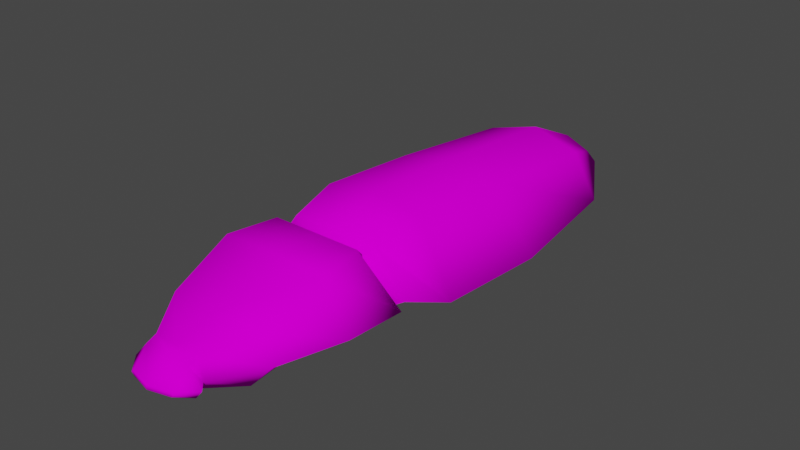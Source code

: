 # Source: bug_variant_1.blend  (saved by Blender 2.93.20; exported with 4.5.12 LTS)
import bpy
from mathutils import Matrix  # noqa: F401  (used for matrix-valued properties, if any)

bpy.ops.wm.read_factory_settings(use_empty=True)
scene = bpy.context.scene
scene.name = 'Scene'

# ---- collections
col_collection = bpy.data.collections.new('Collection'); scene.collection.children.link(col_collection)

# ---- images (referenced by path relative to the original .blend; pixels are not part of the script)
import os
ASSET_DIR = os.environ.get("B2B_ASSET_DIR", "")  # directory of the original .blend (textures are referenced by path, not embedded)
HERE = os.path.dirname(os.path.abspath(__file__))  # packed textures are extracted next to this script under _unpacked/

def load_image(name, relpath, width, height, colorspace="sRGB"):
    """Load a texture the original file referenced (path relative to the .blend, or extracted next to this script)."""
    p = next((c for c in (os.path.join(HERE, relpath), os.path.join(ASSET_DIR, relpath)) if relpath and os.path.exists(c)), "")
    if p:
        img = bpy.data.images.load(p, check_existing=True)
        img.name = name
    else:  # same state as the original file: an image datablock whose file is absent (Cycles renders it pink)
        img = bpy.data.images.new(name, width, height)
        img.source = "FILE"
        img.filepath = "//" + (relpath or name)
    img.colorspace_settings.name = colorspace
    return img
img_texture_bug_png = load_image('texture_bug.png', 'texture_bug.png', 1024, 1024, 'sRGB')

# ---- materials (node trees are filled in below, after node groups)
mat_bug_mat = bpy.data.materials.new('Bug_mat')
mat_bug_mat.use_transparent_shadow = False

# ---- material node trees
mat_bug_mat.use_nodes = True; mat_bug_mat.node_tree.nodes.clear()
_N = mat_bug_mat.node_tree.nodes; _L = mat_bug_mat.node_tree.links
n0 = _N.new('ShaderNodeOutputMaterial'); n0.name = 'Material Output'; n0.location = (300, 300)
n1 = _N.new('ShaderNodeBsdfPrincipled'); n1.name = 'Principled BSDF'; n1.location = (10, 300)
n1.distribution = 'GGX'
n1.subsurface_method = 'BURLEY'
n1.inputs[2].default_value = 0.0
n1.inputs[3].default_value = 1.45
n1.inputs[13].default_value = 0.0
n1.inputs[27].default_value = (0.0, 0.0, 0.0, 1.0)
n1.inputs[28].default_value = 1.0
n2 = _N.new('ShaderNodeTexImage'); n2.name = 'Image Texture'; n2.location = (-301, 184)
n2.image = img_texture_bug_png
_L.new(n1.outputs[0], n0.inputs[0])
_L.new(n2.outputs[0], n1.inputs[0])
n0.is_active_output = True

# ---- world
world_world = bpy.data.worlds.new('World'); scene.world = world_world
world_world.use_nodes = True; world_world.node_tree.nodes.clear()
_N = world_world.node_tree.nodes; _L = world_world.node_tree.links
n0 = _N.new('ShaderNodeOutputWorld'); n0.name = 'World Output'; n0.location = (300, 300)
n1 = _N.new('ShaderNodeBackground'); n1.name = 'Background'; n1.location = (10, 300)
n1.inputs[0].default_value = (0.05088, 0.05088, 0.05088, 1.0)
_L.new(n1.outputs[0], n0.inputs[0])
n0.is_active_output = True
world_world.color = (0.05088, 0.05088, 0.05088)
world_world.use_sun_shadow = False
world_world.sun_shadow_jitter_overblur = 0.0

# ---- meshes
me_cube_013 = bpy.data.meshes.new('Cube.013')
me_cube_013.from_pydata([(-2.349e-23, 1.946, -6.01), (1.279, 2.693, -4.094), (-3.524e-23, 1.65, -6.009), (0.9628, 1.183, -4.088), (-2.99e-23, 1.784, -6.009), (0.6298, 1.183, 3.434), (1.155, 3.027, 3.406), (1.807e-22, 3.13, 3.365), (1.081e-22, 1.183, 3.646), (0.5357, 1.183, 3.657), (1.077, 2.316, 3.629), (1.528e-22, 2.316, 3.629), (0.9371, 1.183, -0.5467), (1.342, 3.069, -0.5522), (1.219e-22, 3.348, -0.6548), (3.78e-23, 1.183, -0.5467), (5.003e-23, 3.027, -4.184), (0.8888, 1.756, -5.814), (-2.274e-23, 1.183, -4.158), (-3.31e-23, 1.62, -5.812), (0.9037, 1.183, 2.183), (1.292, 3.305, 2.189), (1.734e-22, 3.479, 2.103), (8.283e-23, 1.183, 2.14), (0.5312, 1.183, 3.84), (1.111, 3.027, 3.813), (1.841e-22, 3.027, 3.813), (0.5804, 1.183, 4.015), (1.136, 3.213, 3.987), (1.944e-22, 3.213, 3.987), (1.143e-22, 1.183, 4.015), (1.892, 2.013, 3.406), (1.077, 2.013, 3.629), (2.398, 1.54, -0.5466), (-7.5e-24, 2.267, -5.818), (1.903, 1.54, -4.126), (2.166, 1.54, 2.183), (1.111, 2.013, 3.813), (2.093, 2.013, 3.741), (0.5716, 1.62, -5.814), (0.635, 1.988, -5.815), (0.5804, 1.183, 5.191), (1.383, 3.213, 5.19), (2.141e-22, 3.213, 5.163), (1.34e-22, 1.183, 5.191), (1.993, 2.013, 5.19), (0.8781, 1.321, 6.815), (1.179, 2.651, 6.8), (2.188e-22, 2.651, 6.773), (1.662e-22, 1.321, 6.788), (1.509, 2.002, 6.8), (0.5379, 1.653, 7.819), (0.563, 2.415, 7.803), (2.267e-22, 2.415, 7.803), (1.967e-22, 1.653, 7.819), (0.7385, 1.892, 7.83), (0.7476, 1.653, 8.038), (0.5953, 2.299, 8.018), (2.304e-22, 2.415, 8.022), (2.004e-22, 1.653, 8.038), (0.9482, 1.892, 8.049), (0.5376, 1.794, 8.431), (0.5445, 1.911, 8.431), (2.195e-22, 1.911, 8.568), (2.149e-22, 1.794, 8.568), (0.5985, 1.866, 8.435)], [], [(21, 22, 7, 6), (36, 21, 6, 31), (23, 20, 5, 8), (6, 7, 11, 10), (31, 6, 10, 32), (8, 5, 9), (18, 3, 12, 15), (35, 1, 13, 33), (1, 16, 14, 13), (28, 29, 43, 42), (30, 27, 41, 44), (38, 28, 42, 45), (17, 39, 2, 4), (40, 17, 4, 0), (39, 19, 2), (15, 12, 20, 23), (33, 13, 21, 36), (13, 14, 22, 21), (10, 11, 26, 25), (32, 10, 25, 37), (8, 9, 24), (25, 26, 29, 28), (37, 25, 28, 38), (8, 24, 27, 30), (24, 37, 38, 27), (9, 32, 37, 24), (12, 33, 36, 20), (34, 40, 0), (35, 3, 39, 17), (3, 35, 33, 12), (5, 31, 32, 9), (20, 36, 31, 5), (16, 1, 40, 34), (1, 35, 17, 40), (3, 18, 19, 39), (27, 38, 45, 41), (41, 45, 50, 46), (44, 41, 46, 49), (42, 43, 48, 47), (45, 42, 47, 50), (50, 47, 52, 55), (49, 46, 51, 54), (47, 48, 53, 52), (46, 50, 55, 51), (55, 52, 57, 60), (54, 51, 56, 59), (52, 53, 58, 57), (51, 55, 60, 56), (60, 57, 62, 65), (59, 56, 61, 64), (57, 58, 63, 62), (56, 60, 65, 61), (64, 61, 62, 63), (65, 62, 61)])
me_cube_013.polygons.foreach_set('use_smooth', [True] * 54)
_uv = me_cube_013.uv_layers.new(name='UVMap')
_uv.uv.foreach_set('vector', [0.831, 0.6889, 0.7958, 0.6893, 0.8001, 0.6635, 0.8329, 0.6652, 0.8843, 0.689, 0.831, 0.6889, 0.8329, 0.6652, 0.8682, 0.6647, 0.1654, 0.4904, 0.1678, 0.5074, 0.1422, 0.5103, 0.1342, 0.5005, 0.1434, 0.5653, 0.1379, 0.5884, 0.1206, 0.5816, 0.1277, 0.5514, 0.1493, 0.5444, 0.1434, 0.5653, 0.1277, 0.5514, 0.1315, 0.5419, 0.1342, 0.5005, 0.1422, 0.5103, 0.1334, 0.5134, 0.2816, 0.5086, 0.2719, 0.5219, 0.2158, 0.5073, 0.2179, 0.4901, 0.8688, 0.8088, 0.8358, 0.8046, 0.8337, 0.7402, 0.8843, 0.7422, 0.8358, 0.8046, 0.8019, 0.8085, 0.7964, 0.7425, 0.8337, 0.7402, 0.839, 0.7523, 0.8017, 0.7528, 0.8017, 0.7243, 0.8456, 0.7263, 0.1271, 0.4981, 0.1231, 0.5082, 0.1001, 0.5028, 0.1018, 0.4901, 0.8886, 0.7606, 0.839, 0.7523, 0.8456, 0.7263, 0.8886, 0.7259, 0.2903, 0.5402, 0.294, 0.5373, 0.3042, 0.5366, 0.3045, 0.5391, 0.8321, 0.8394, 0.8412, 0.8401, 0.8215, 0.8497, 0.8189, 0.8473, 0.294, 0.5373, 0.3027, 0.5333, 0.3042, 0.5366, 0.2179, 0.4901, 0.2158, 0.5073, 0.1678, 0.5074, 0.1654, 0.4904, 0.8843, 0.7422, 0.8337, 0.7402, 0.831, 0.6889, 0.8843, 0.689, 0.8337, 0.7402, 0.7964, 0.7425, 0.7958, 0.6893, 0.831, 0.6889, 0.1277, 0.5514, 0.1206, 0.5816, 0.1113, 0.5817, 0.1108, 0.5616, 0.1315, 0.5419, 0.1277, 0.5514, 0.1108, 0.5616, 0.1277, 0.5409, 0.1342, 0.5005, 0.1334, 0.5134, 0.1283, 0.5109, 0.8389, 0.7581, 0.8019, 0.7588, 0.8017, 0.7528, 0.839, 0.7523, 0.8621, 0.775, 0.8389, 0.7581, 0.839, 0.7523, 0.8886, 0.7606, 0.1342, 0.5005, 0.1283, 0.5109, 0.1231, 0.5082, 0.1271, 0.4981, 0.1283, 0.5109, 0.1277, 0.5409, 0.1089, 0.5392, 0.1231, 0.5082, 0.1334, 0.5134, 0.1315, 0.5419, 0.1277, 0.5409, 0.1283, 0.5109, 0.2158, 0.5073, 0.2145, 0.5389, 0.1706, 0.5378, 0.1678, 0.5074, 0.8142, 0.841, 0.8321, 0.8394, 0.8189, 0.8473, 0.2666, 0.5382, 0.2719, 0.5219, 0.294, 0.5373, 0.2903, 0.5402, 0.2719, 0.5219, 0.2666, 0.5382, 0.2145, 0.5389, 0.2158, 0.5073, 0.1422, 0.5103, 0.1493, 0.5444, 0.1315, 0.5419, 0.1334, 0.5134, 0.1678, 0.5074, 0.1706, 0.5378, 0.1493, 0.5444, 0.1422, 0.5103, 0.8019, 0.8085, 0.8358, 0.8046, 0.8321, 0.8394, 0.8142, 0.841, 0.8358, 0.8046, 0.8688, 0.8088, 0.8412, 0.8401, 0.8321, 0.8394, 0.2719, 0.5219, 0.2816, 0.5086, 0.3027, 0.5333, 0.294, 0.5373, 0.1231, 0.5082, 0.1089, 0.5392, 0.09245, 0.5348, 0.1001, 0.5028, 0.1001, 0.5028, 0.09245, 0.5348, 0.06712, 0.5288, 0.06643, 0.5118, 0.1018, 0.4901, 0.1001, 0.5028, 0.06643, 0.5118, 0.06161, 0.4924, 0.8456, 0.7263, 0.8017, 0.7243, 0.8124, 0.6845, 0.8504, 0.6898, 0.8886, 0.7259, 0.8456, 0.7263, 0.8504, 0.6898, 0.8741, 0.687, 0.8741, 0.687, 0.8504, 0.6898, 0.8394, 0.6632, 0.8571, 0.6588, 0.06161, 0.4924, 0.06643, 0.5118, 0.04288, 0.5147, 0.03669, 0.5039, 0.8504, 0.6898, 0.8124, 0.6845, 0.8208, 0.66, 0.8394, 0.6632, 0.06643, 0.5118, 0.06712, 0.5288, 0.04433, 0.5217, 0.04288, 0.5147, 0.04433, 0.5217, 0.04, 0.5311, 0.03849, 0.5263, 0.03952, 0.522, 0.03669, 0.5039, 0.04288, 0.5147, 0.03973, 0.5188, 0.03237, 0.5064, 0.04, 0.5311, 0.02936, 0.5388, 0.02646, 0.535, 0.03849, 0.5263, 0.04288, 0.5147, 0.04433, 0.5217, 0.03952, 0.522, 0.03973, 0.5188, 0.03952, 0.522, 0.03849, 0.5263, 0.03449, 0.5211, 0.03524, 0.5206, 0.03237, 0.5064, 0.03973, 0.5188, 0.03479, 0.5196, 0.02585, 0.5159, 0.03849, 0.5263, 0.02646, 0.535, 0.02497, 0.5184, 0.03449, 0.5211, 0.03973, 0.5188, 0.03952, 0.522, 0.03524, 0.5206, 0.03479, 0.5196, 0.02585, 0.5159, 0.03479, 0.5196, 0.03449, 0.5211, 0.02497, 0.5184, 0.03524, 0.5206, 0.03449, 0.5211, 0.03479, 0.5196])
me_cube_013.materials.append(mat_bug_mat)
me_cube_013.use_remesh_fix_poles = True
me_cube_013.use_remesh_preserve_attributes = False
me_cube_013.use_mirror_x = True
me_cube_013.update()
arm_armature_012 = bpy.data.armatures.new('Armature.012')  # bones are not reproduced

# ---- objects
ob_body_spine = bpy.data.objects.new('body_spine', arm_armature_012)
ob_spike_001 = bpy.data.objects.new('spike.001', me_cube_013)

# ---- transforms, parenting, visibility, modifiers, constraints
ob_body_spine.location = (-0.0347, -0.5055, 0.8475)
ob_body_spine.rotation_euler = (1.571, 2.22e-16, 2.22e-16)
ob_body_spine.show_in_front = True
ob_spike_001.parent = ob_body_spine
ob_spike_001.matrix_parent_inverse = Matrix(((1.0, 2.22e-16, -2.22e-16, 0.0347), (2.22e-16, -4.371e-08, 1.0, -0.8475), (2.22e-16, -1.0, -4.371e-08, -0.5055), (-0.0, 0.0, -0.0, 1.0)))
ob_spike_001.location = (0.01635, -0.1802, -1.319)
ob_spike_001.rotation_euler = (1.571, 2.22e-16, 2.22e-16)
ob_spike_001.lineart.crease_threshold = 0.0
ob_spike_001.use_mesh_mirror_x = True
_vg = ob_spike_001.vertex_groups.new(name='Bone.013')
for _i, _w in zip([5, 6, 7, 8, 9, 10, 11, 21, 24, 25, 27, 28, 30, 31, 32, 36, 37, 38, 41, 42, 44, 45, 46, 47, 49, 50, 51, 52, 54, 55, 56, 57, 59, 60, 61, 62, 64, 65], [0.02515, 0.1147, 0.06198, 0.01787, 0.3367, 0.2641, 0.006365, 0.002099, 0.7268, 0.1454, 0.8879, 0.1454, 0.4914, 0.07144, 0.4261, 0.01002, 0.7457, 0.9389, 0.8879, 0.1454, 0.4914, 0.9389, 0.8879, 0.1454, 0.4914, 0.9389, 0.8879, 0.1454, 0.4914, 0.9389, 0.8879, 0.1454, 0.4914, 0.9389, 0.8879, 0.1454, 0.4914, 0.9389]): _vg.add([_i], _w, 'REPLACE')
_vg = ob_spike_001.vertex_groups.new(name='Bone.014')
_vg = ob_spike_001.vertex_groups.new(name='Bone.015')
for _i, _w in zip([5, 6, 7, 8, 9, 10, 11, 21, 22, 24, 25, 26, 28, 29, 31, 32, 37, 42, 43, 47, 48, 52, 53, 57, 58, 62, 63], [0.05067, 0.2771, 0.3293, 0.8434, 0.1018, 0.2878, 0.6674, 0.05565, 0.07075, 0.07746, 0.1123, 0.1011, 0.04532, 0.003796, 0.06044, 0.2667, 0.1015, 0.04532, 0.003796, 0.04532, 0.003796, 0.04532, 0.003796, 0.04532, 0.003796, 0.04532, 0.003796]): _vg.add([_i], _w, 'REPLACE')
_vg = ob_spike_001.vertex_groups.new(name='Bone.016')
for _i, _w in zip([4, 5, 6, 7, 8, 9, 10, 12, 17, 20, 21, 23, 24, 25, 31, 32, 33, 35, 36, 37], [0.06796, 0.8633, 0.1109, 0.05806, 0.04172, 0.5263, 0.1895, 0.04454, 0.06796, 0.1615, 0.06645, 0.06508, 0.163, 0.05369, 0.7604, 0.2222, 0.1459, 0.06796, 0.3571, 0.09342]): _vg.add([_i], _w, 'REPLACE')
_vg = ob_spike_001.vertex_groups.new(name='Bone.023')
_vg = ob_spike_001.vertex_groups.new(name='Bone.024')
for _i, _w in zip([1, 2, 3, 4, 5, 6, 7, 12, 14, 15, 17, 18, 19, 20, 21, 22, 23, 33, 35, 36, 39, 40], [0.03049, 0.07949, 0.07765, 0.0902, 0.01445, 0.0692, 0.1121, 0.1622, 0.03245, 0.2462, 0.0902, 0.07949, 0.07949, 0.6302, 0.1001, 0.3999, 0.726, 0.1166, 0.0902, 0.1752, 0.07765, 0.03049]): _vg.add([_i], _w, 'REPLACE')
_vg = ob_spike_001.vertex_groups.new(name='Bone.025')
for _i, _w in zip([1, 2, 3, 4, 6, 7, 10, 12, 13, 14, 15, 17, 18, 19, 20, 21, 22, 23, 31, 32, 33, 35, 36, 39, 40], [0.213, 0.0918, 0.1761, 0.2509, 0.1767, 0.08316, 0.02453, 0.5236, 0.7894, 0.07555, 0.238, 0.2509, 0.0918, 0.0918, 0.1065, 0.6143, 0.1367, 0.03962, 0.03186, 0.0001329, 0.3886, 0.2509, 0.265, 0.1761, 0.213]): _vg.add([_i], _w, 'REPLACE')
_vg = ob_spike_001.vertex_groups.new(name='Bone.026')
_vg = ob_spike_001.vertex_groups.new(name='Bone.027')
for _i, _w in zip([0, 1, 2, 3, 4, 6, 7, 12, 13, 14, 15, 16, 17, 18, 19, 20, 21, 22, 23, 33, 34, 35, 36, 39, 40], [0.9654, 0.7081, 0.6974, 0.6586, 0.5403, 0.01975, 0.04692, 0.1918, 0.1448, 0.7882, 0.2532, 0.9654, 0.5403, 0.6974, 0.6974, 0.04181, 0.06895, 0.1598, 0.0271, 0.2903, 0.9654, 0.5403, 0.1186, 0.6586, 0.7081]): _vg.add([_i], _w, 'REPLACE')
_vg = ob_spike_001.vertex_groups.new(name='Bone.028')
for _i, _w in zip([2, 3, 4, 6, 7, 12, 14, 15, 17, 18, 19, 21, 22, 23, 33, 35, 39], [0.1136, 0.05667, 0.02149, 0.03864, 0.08114, 0.06321, 0.07434, 0.2432, 0.02149, 0.1136, 0.1136, 0.01425, 0.1349, 0.04254, 0.01175, 0.02149, 0.05667]): _vg.add([_i], _w, 'REPLACE')
_vg = ob_spike_001.vertex_groups.new(name='Bone.029')
_vg = ob_spike_001.vertex_groups.new(name='Bone.030')
for _i, _w in zip([6, 7, 8, 23], [0.007241, 0.05687, 0.02877, 0.06374]): _vg.add([_i], _w, 'REPLACE')
_vg = ob_spike_001.vertex_groups.new(name='Bone.031')
_vg = ob_spike_001.vertex_groups.new(name='Bone.032')
for _i, _w in zip([6, 7, 10, 11, 22, 25, 26, 28, 29, 32, 37, 38, 42, 43, 45, 47, 48, 50, 52, 53, 55, 57, 58, 60, 62, 63, 65], [0.118, 0.1206, 0.1706, 0.1763, 0.00351, 0.6369, 0.8488, 0.7452, 0.9358, 0.002459, 0.02034, 0.02889, 0.7452, 0.9358, 0.02889, 0.7452, 0.9358, 0.02889, 0.7452, 0.9358, 0.02889, 0.7452, 0.9358, 0.02889, 0.7452, 0.9358, 0.02889]): _vg.add([_i], _w, 'REPLACE')
_vg = ob_spike_001.vertex_groups.new(name='Bone.035')
_vg = ob_spike_001.vertex_groups.new(name='Bone.038')
_vg = ob_spike_001.vertex_groups.new(name='Bone.036')
_vg = ob_spike_001.vertex_groups.new(name='Bone.037')
_vg = ob_spike_001.vertex_groups.new(name='Bone.033')
for _i, _w in zip([7, 8, 27, 30, 41, 44, 46, 49, 51, 54, 56, 59, 61, 64], [0.04399, 0.01619, 0.05668, 0.4923, 0.05668, 0.4923, 0.05668, 0.4923, 0.05668, 0.4923, 0.05668, 0.4923, 0.05668, 0.4923]): _vg.add([_i], _w, 'REPLACE')
_vg = ob_spike_001.vertex_groups.new(name='Bone.034')
_vg = ob_spike_001.vertex_groups.new(name='body_mid')
for _i, _w in zip([5, 6, 7, 8, 9, 10, 11, 21, 24, 25, 26, 27, 28, 29, 30, 31, 32, 36, 37, 38, 41, 42, 43, 44, 45, 46, 47, 48, 49, 50, 51, 52, 53, 54, 55, 56, 57, 58, 59, 60, 61, 62, 63, 64, 65], [0.08862, 0.1184, 0.09277, 0.1188, 0.2066, 0.3044, 0.1722, 0.01377, 0.3536, 0.6127, 0.685, 0.4415, 0.678, 0.7606, 0.4243, 0.1502, 0.2865, 0.03043, 0.471, 0.6176, 0.4415, 0.678, 0.7606, 0.4243, 0.6176, 0.4415, 0.678, 0.7606, 0.4243, 0.6176, 0.4415, 0.678, 0.7606, 0.4243, 0.6176, 0.4415, 0.678, 0.7606, 0.4243, 0.6176, 0.4415, 0.678, 0.7606, 0.4243, 0.6176]): _vg.add([_i], _w, 'REPLACE')
_vg = ob_spike_001.vertex_groups.new(name='body_head')
for _i, _w in zip([10, 25, 26, 27, 28, 29, 30, 32, 37, 38, 41, 42, 43, 44, 45, 46, 47, 48, 49, 50, 51, 52, 53, 54, 55, 56, 57, 58, 59, 60, 61, 62, 63, 64, 65], [0.03209, 0.1008, 0.06827, 0.05912, 0.1683, 0.1374, 0.05857, 0.01317, 0.05318, 0.1601, 0.05912, 0.1683, 0.1374, 0.05857, 0.1601, 0.05912, 0.1683, 0.1374, 0.05857, 0.1601, 0.05912, 0.1683, 0.1374, 0.05857, 0.1601, 0.05912, 0.1683, 0.1374, 0.05857, 0.1601, 0.05912, 0.1683, 0.1374, 0.05857, 0.1601]): _vg.add([_i], _w, 'REPLACE')
_vg = ob_spike_001.vertex_groups.new(name='spike_nose')
_vg = ob_spike_001.vertex_groups.new(name='body_tail')
for _i, _w in zip([0, 1, 2, 3, 4, 5, 6, 7, 8, 9, 10, 11, 12, 13, 14, 15, 16, 17, 18, 19, 20, 21, 22, 23, 24, 25, 26, 27, 28, 29, 30, 31, 32, 33, 34, 35, 36, 37, 38, 39, 40, 41, 42, 43, 44, 45, 46, 47, 48, 49, 50, 51, 52, 53, 54, 55, 56, 57, 58, 59, 60, 61, 62, 63, 64, 65], [0.9983, 0.9968, 0.9993, 0.9986, 0.9957, 0.904, 0.8652, 0.8947, 0.871, 0.7777, 0.6522, 0.808, 0.9944, 0.9893, 0.9931, 0.9962, 0.9983, 0.9957, 0.9993, 0.9993, 0.9789, 0.9638, 0.9726, 0.9818, 0.6237, 0.2809, 0.2446, 0.4964, 0.1441, 0.09891, 0.5162, 0.8305, 0.68, 0.9873, 0.9983, 0.9957, 0.9547, 0.4726, 0.2123, 0.9986, 0.9968, 0.4964, 0.1441, 0.09891, 0.5162, 0.2123, 0.4964, 0.1441, 0.09891, 0.5162, 0.2123, 0.4964, 0.1441, 0.09891, 0.5162, 0.2123, 0.4964, 0.1441, 0.09891, 0.5162, 0.2123, 0.4964, 0.1441, 0.09891, 0.5162, 0.2123]): _vg.add([_i], _w, 'REPLACE')
_vg = ob_spike_001.vertex_groups.new(name='head')
for _i, _w in zip([5, 6, 7, 8, 9, 10, 11, 20, 21, 22, 23, 24, 25, 26, 27, 28, 29, 30, 31, 32, 36, 37, 38, 41, 42, 43, 44, 45, 46, 47, 48, 49, 50, 51, 52, 53, 54, 55, 56, 57, 58, 59, 60, 61, 62, 63, 64, 65], [0.3626, 0.1787, 0.2374, 0.6864, 0.5895, 0.4532, 0.9935, 0.05805, 0.03048, 0.03299, 0.05197, 0.7291, 0.7893, 0.9622, 0.8126, 0.8595, 0.9636, 0.818, 0.2007, 0.414, 0.05219, 0.6077, 0.7616, 0.9653, 0.9604, 0.9863, 0.9664, 0.9407, 0.9938, 0.9922, 0.9986, 0.9955, 0.9897, 0.9991, 0.9989, 0.9999, 0.9996, 0.9988, 0.9993, 0.9994, 0.9999, 0.9998, 0.9993, 0.9997, 0.9997, 0.9999, 0.9999, 0.9996]): _vg.add([_i], _w, 'REPLACE')
_vg = ob_spike_001.vertex_groups.new(name='tail')
for _i, _w in zip([0, 1, 2, 3, 4, 6, 12, 13, 14, 15, 16, 17, 18, 19, 20, 21, 22, 23, 31, 33, 34, 35, 36, 39, 40], [0.9995, 0.9948, 0.9995, 0.9954, 0.9995, 0.006625, 0.9341, 0.9252, 0.9438, 0.9403, 0.9973, 0.999, 0.9971, 0.9994, 0.09113, 0.09639, 0.09279, 0.09588, 0.04838, 0.9033, 0.9995, 0.9925, 0.1358, 0.9993, 0.9992]): _vg.add([_i], _w, 'REPLACE')
_vg = ob_spike_001.vertex_groups.new(name='mid')
for _i, _w in zip([5, 6, 7, 8, 9, 10, 12, 13, 14, 15, 20, 21, 22, 23, 24, 25, 26, 27, 28, 29, 30, 31, 32, 33, 36, 37, 38, 41, 42, 44, 45], [0.6169, 0.793, 0.7445, 0.3011, 0.3972, 0.534, 0.06182, 0.07125, 0.05358, 0.05616, 0.8508, 0.8634, 0.8657, 0.8522, 0.2622, 0.206, 0.0239, 0.1815, 0.1374, 0.0211, 0.1752, 0.7501, 0.571, 0.09096, 0.812, 0.3822, 0.2324, 0.01727, 0.02742, 0.01495, 0.05778]): _vg.add([_i], _w, 'REPLACE')
_m = ob_spike_001.modifiers.new('Mirror', 'MIRROR')
_m.use_clip = True
_m = ob_spike_001.modifiers.new('Armature', 'ARMATURE')
_m.object = ob_body_spine

# ---- collection membership
col_collection.objects.link(ob_body_spine)
col_collection.objects.link(ob_spike_001)

# ---- scene / render settings (as saved in the file)
scene.frame_start = 1; scene.frame_end = 250; scene.frame_set(1)
scene.render.engine = 'BLENDER_EEVEE_NEXT'
scene.cycles.use_denoising = False
scene.cycles.samples = 128
scene.cycles.sampling_pattern = 'TABULATED_SOBOL'
scene.cycles.use_adaptive_sampling = False
scene.cycles.use_light_tree = False
scene.view_settings.view_transform = 'Filmic'
bpy.context.view_layer.update()

# ---- added for rendering (the .blend has no active camera and no usable light): camera, sun
cam_auto = bpy.data.cameras.new('AutoCamera')
cam_auto.lens = 50.0
cam_auto.sensor_width = 36.0
cam_auto.clip_end = 1000.0
ob_auto_camera = bpy.data.objects.new('AutoCamera', cam_auto)
scene.collection.objects.link(ob_auto_camera)
ob_auto_camera.location = (14.3732, -18.6876, 12.4974)
ob_auto_camera.rotation_euler = (1.09748, -7.21219e-08, 0.694738)
scene.camera = ob_auto_camera
light_auto_sun = bpy.data.lights.new('AutoSun', 'SUN')
light_auto_sun.energy = 3.0
light_auto_sun.angle = 0.0523599
ob_auto_sun = bpy.data.objects.new('AutoSun', light_auto_sun)
scene.collection.objects.link(ob_auto_sun)
ob_auto_sun.rotation_euler = (0.872665, 0.174533, 0.523599)
bpy.context.view_layer.update()
